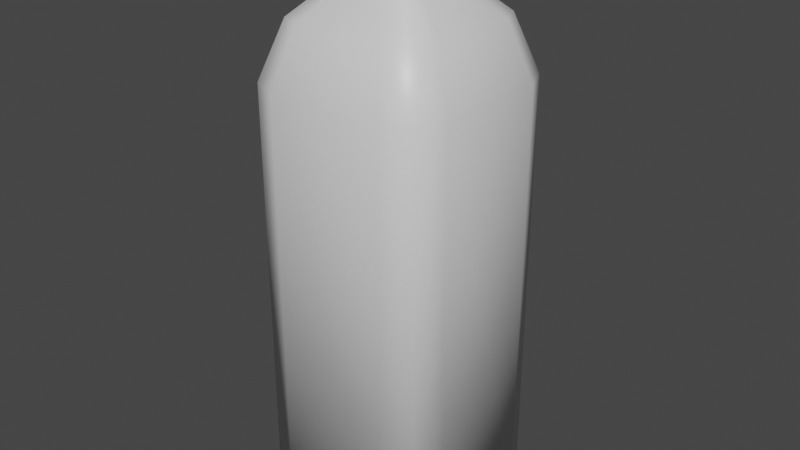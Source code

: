 # Source: milk.blend  (saved by Blender 3.2.14; exported with 4.5.12 LTS)
import bpy
from mathutils import Matrix  # noqa: F401  (used for matrix-valued properties, if any)

bpy.ops.wm.read_factory_settings(use_empty=True)
scene = bpy.context.scene
scene.name = 'Scene'

# ---- collections
col_collection = bpy.data.collections.new('Collection'); scene.collection.children.link(col_collection)

# ---- materials (node trees are filled in below, after node groups)
mat_material = bpy.data.materials.new('Material')
mat_material.alpha_threshold = 0.0
mat_material.use_transparent_shadow = False
mat_material.line_color = (0.0, 0.0, 0.0, 1.0)

# ---- material node trees
mat_material.use_nodes = True; mat_material.node_tree.nodes.clear()
_N = mat_material.node_tree.nodes; _L = mat_material.node_tree.links
n0 = _N.new('ShaderNodeOutputMaterial'); n0.name = 'Material Output'; n0.location = (300, 300)
n1 = _N.new('ShaderNodeBsdfPrincipled'); n1.name = 'Principled BSDF'; n1.location = (10, 300)
n1.distribution = 'GGX'
n1.subsurface_method = 'RANDOM_WALK_SKIN'
n1.inputs[2].default_value = 0.4
n1.inputs[3].default_value = 1.45
n1.inputs[27].default_value = (0.0, 0.0, 0.0, 1.0)
n1.inputs[28].default_value = 1.0
_L.new(n1.outputs[0], n0.inputs[0])
n0.is_active_output = True

# ---- world
world_world = bpy.data.worlds.new('World'); scene.world = world_world
world_world.use_nodes = True; world_world.node_tree.nodes.clear()
_N = world_world.node_tree.nodes; _L = world_world.node_tree.links
n0 = _N.new('ShaderNodeOutputWorld'); n0.name = 'World Output'; n0.location = (300, 300)
n1 = _N.new('ShaderNodeBackground'); n1.name = 'Background'; n1.location = (10, 300)
n1.inputs[0].default_value = (0.05088, 0.05088, 0.05088, 1.0)
_L.new(n1.outputs[0], n0.inputs[0])
n0.is_active_output = True
world_world.color = (0.05088, 0.05088, 0.05088)
world_world.use_sun_shadow = False
world_world.sun_shadow_jitter_overblur = 0.0

# ---- meshes
me_cube = bpy.data.meshes.new('Cube')
me_cube.from_pydata([(0.03058, 0.03058, 0.5299), (0.08779, 0.08779, 1.979e-08), (0.03058, -0.03058, 0.5299), (0.08779, -0.08779, 1.979e-08), (-0.03058, 0.03058, 0.5299), (-0.08779, 0.08779, 1.979e-08), (-0.03058, -0.03058, 0.5299), (-0.08779, -0.08779, 1.979e-08), (-0.0996, 0.05976, 1.979e-08), (-0.0996, -0.05976, 1.979e-08), (0.05976, 0.0996, 1.979e-08), (-0.05976, 0.0996, 1.979e-08), (0.06945, 0.06945, 0.4901), (0.08779, 0.08779, 0.4326), (-0.08779, -0.08779, 0.4326), (-0.06945, -0.06945, 0.4901), (0.06945, -0.06945, 0.4901), (0.08779, -0.08779, 0.4326), (-0.06945, 0.06945, 0.4901), (-0.08779, 0.08779, 0.4326), (0.02082, -0.03469, 0.5299), (-0.02082, -0.03469, 0.5299), (0.03469, 0.02082, 0.5299), (0.03469, -0.02082, 0.5299), (-0.05976, -0.0996, 1.979e-08), (0.05976, -0.0996, 1.979e-08), (-0.03469, -0.02082, 0.5299), (-0.03469, 0.02082, 0.5299), (-0.02082, 0.03469, 0.5299), (0.02082, 0.03469, 0.5299), (0.0996, -0.05976, 1.979e-08), (0.0996, 0.05976, 1.979e-08), (-0.05976, 0.0996, 0.4326), (0.05976, 0.0996, 0.4326), (-0.04728, 0.0788, 0.4901), (0.04728, 0.0788, 0.4901), (0.0996, 0.05976, 0.4326), (0.0996, -0.05976, 0.4326), (0.0788, 0.04728, 0.4901), (0.0788, -0.04728, 0.4901), (-0.05976, 0.05976, 1.979e-08), (-0.05976, -0.05976, 1.979e-08), (0.05976, 0.05976, 1.979e-08), (0.05976, -0.05976, 1.979e-08), (-0.0996, -0.05976, 0.4326), (-0.0996, 0.05976, 0.4326), (-0.0788, -0.04728, 0.4901), (-0.0788, 0.04728, 0.4901), (0.05976, -0.0996, 0.4326), (-0.05976, -0.0996, 0.4326), (0.04728, -0.0788, 0.4901), (-0.04728, -0.0788, 0.4901), (0.02084, 0.02084, 0.5498), (0.02084, -0.02084, 0.5498), (-0.02084, 0.02084, 0.5498), (-0.02084, -0.02084, 0.5498), (0.01419, -0.02365, 0.5498), (-0.01419, -0.02365, 0.5498), (0.02365, 0.01419, 0.5498), (0.02365, -0.01419, 0.5498), (-0.02365, -0.01419, 0.5498), (-0.02365, 0.01419, 0.5498), (-0.01419, 0.02365, 0.5498), (0.01419, 0.02365, 0.5498), (0.01419, 0.01419, 0.5498), (0.01419, -0.01419, 0.5498), (-0.01419, 0.01419, 0.5498), (-0.01419, -0.01419, 0.5498), (0.0, 0.04916, 0.5441), (0.0, 0.04916, 0.5752), (0.04257, 0.02458, 0.5441), (0.04257, 0.02458, 0.5752), (0.04257, -0.02458, 0.5441), (0.04257, -0.02458, 0.5752), (-4.297e-09, -0.04916, 0.5441), (-4.297e-09, -0.04916, 0.5752), (-0.04257, -0.02458, 0.5441), (-0.04257, -0.02458, 0.5752), (-0.04257, 0.02458, 0.5441), (-0.04257, 0.02458, 0.5752)], [], [(0, 29, 63, 52), (51, 21, 6, 15), (47, 27, 4, 18), (43, 30, 3, 25), (39, 23, 2, 16), (35, 29, 0, 12), (10, 33, 13, 1), (33, 35, 12, 13), (5, 19, 32, 11), (11, 32, 33, 10), (19, 18, 34, 32), (32, 34, 35, 33), (18, 4, 28, 34), (34, 28, 29, 35), (30, 37, 17, 3), (37, 39, 16, 17), (1, 13, 36, 31), (31, 36, 37, 30), (13, 12, 38, 36), (36, 38, 39, 37), (12, 0, 22, 38), (38, 22, 23, 39), (9, 41, 24, 7), (41, 43, 25, 24), (5, 11, 40, 8), (8, 40, 41, 9), (11, 10, 42, 40), (40, 42, 43, 41), (10, 1, 31, 42), (42, 31, 30, 43), (8, 45, 19, 5), (45, 47, 18, 19), (7, 14, 44, 9), (9, 44, 45, 8), (14, 15, 46, 44), (44, 46, 47, 45), (15, 6, 26, 46), (46, 26, 27, 47), (24, 49, 14, 7), (49, 51, 15, 14), (3, 17, 48, 25), (25, 48, 49, 24), (17, 16, 50, 48), (48, 50, 51, 49), (16, 2, 20, 50), (50, 20, 21, 51), (26, 6, 55, 60), (6, 21, 57, 55), (29, 28, 62, 63), (4, 27, 61, 54), (22, 0, 52, 58), (28, 4, 54, 62), (21, 20, 56, 57), (27, 26, 60, 61), (67, 60, 55, 57), (59, 65, 56, 53), (65, 67, 57, 56), (52, 63, 64, 58), (58, 64, 65, 59), (63, 62, 66, 64), (64, 66, 67, 65), (62, 54, 61, 66), (66, 61, 60, 67), (23, 22, 58, 59), (20, 2, 53, 56), (2, 23, 59, 53), (68, 69, 71, 70), (70, 71, 73, 72), (72, 73, 75, 74), (74, 75, 77, 76), (71, 69, 79, 77, 75, 73), (76, 77, 79, 78), (78, 79, 69, 68), (68, 70, 72, 74, 76, 78)])
me_cube.polygons.foreach_set('use_smooth', [True] * 74)
_uv = me_cube.uv_layers.new(name='UVMap')
_uv.uv.foreach_set('vector', [0.323, 0.2812, 0.323, 0.256, 0.323, 0.256, 0.323, 0.2812, 0.2978, 0.4075, 0.323, 0.4075, 0.323, 0.4328, 0.2978, 0.4328, 0.2978, 0.1802, 0.323, 0.1802, 0.323, 0.2055, 0.2978, 0.2055, 0.222, 0.3318, 0.2473, 0.3318, 0.2473, 0.357, 0.222, 0.357, 0.2978, 0.3318, 0.323, 0.3318, 0.323, 0.357, 0.2978, 0.357, 0.2978, 0.256, 0.323, 0.256, 0.323, 0.2812, 0.2978, 0.2812, 0.2473, 0.256, 0.2725, 0.256, 0.2725, 0.2812, 0.2473, 0.2812, 0.2725, 0.256, 0.2978, 0.256, 0.2978, 0.2812, 0.2725, 0.2812, 0.2473, 0.2055, 0.2725, 0.2055, 0.2725, 0.2307, 0.2473, 0.2307, 0.2473, 0.2307, 0.2725, 0.2307, 0.2725, 0.256, 0.2473, 0.256, 0.2725, 0.2055, 0.2978, 0.2055, 0.2978, 0.2307, 0.2725, 0.2307, 0.2725, 0.2307, 0.2978, 0.2307, 0.2978, 0.256, 0.2725, 0.256, 0.2978, 0.2055, 0.323, 0.2055, 0.323, 0.2307, 0.2978, 0.2307, 0.2978, 0.2307, 0.323, 0.2307, 0.323, 0.256, 0.2978, 0.256, 0.2473, 0.3318, 0.2725, 0.3318, 0.2725, 0.357, 0.2473, 0.357, 0.2725, 0.3318, 0.2978, 0.3318, 0.2978, 0.357, 0.2725, 0.357, 0.2473, 0.2812, 0.2725, 0.2812, 0.2725, 0.3065, 0.2473, 0.3065, 0.2473, 0.3065, 0.2725, 0.3065, 0.2725, 0.3318, 0.2473, 0.3318, 0.2725, 0.2812, 0.2978, 0.2812, 0.2978, 0.3065, 0.2725, 0.3065, 0.2725, 0.3065, 0.2978, 0.3065, 0.2978, 0.3318, 0.2725, 0.3318, 0.2978, 0.2812, 0.323, 0.2812, 0.323, 0.3065, 0.2978, 0.3065, 0.2978, 0.3065, 0.323, 0.3065, 0.323, 0.3318, 0.2978, 0.3318, 0.1715, 0.3318, 0.1968, 0.3318, 0.1968, 0.357, 0.1715, 0.357, 0.1968, 0.3318, 0.222, 0.3318, 0.222, 0.357, 0.1968, 0.357, 0.1715, 0.2812, 0.1968, 0.2812, 0.1968, 0.3065, 0.1715, 0.3065, 0.1715, 0.3065, 0.1968, 0.3065, 0.1968, 0.3318, 0.1715, 0.3318, 0.1968, 0.2812, 0.222, 0.2812, 0.222, 0.3065, 0.1968, 0.3065, 0.1968, 0.3065, 0.222, 0.3065, 0.222, 0.3318, 0.1968, 0.3318, 0.222, 0.2812, 0.2473, 0.2812, 0.2473, 0.3065, 0.222, 0.3065, 0.222, 0.3065, 0.2473, 0.3065, 0.2473, 0.3318, 0.222, 0.3318, 0.2473, 0.1802, 0.2725, 0.1802, 0.2725, 0.2055, 0.2473, 0.2055, 0.2725, 0.1802, 0.2978, 0.1802, 0.2978, 0.2055, 0.2725, 0.2055, 0.2473, 0.1297, 0.2725, 0.1297, 0.2725, 0.155, 0.2473, 0.155, 0.2473, 0.155, 0.2725, 0.155, 0.2725, 0.1802, 0.2473, 0.1802, 0.2725, 0.1297, 0.2978, 0.1297, 0.2978, 0.155, 0.2725, 0.155, 0.2725, 0.155, 0.2978, 0.155, 0.2978, 0.1802, 0.2725, 0.1802, 0.2978, 0.1297, 0.323, 0.1297, 0.323, 0.155, 0.2978, 0.155, 0.2978, 0.155, 0.323, 0.155, 0.323, 0.1802, 0.2978, 0.1802, 0.2473, 0.4075, 0.2725, 0.4075, 0.2725, 0.4328, 0.2473, 0.4328, 0.2725, 0.4075, 0.2978, 0.4075, 0.2978, 0.4328, 0.2725, 0.4328, 0.2473, 0.357, 0.2725, 0.357, 0.2725, 0.3823, 0.2473, 0.3823, 0.2473, 0.3823, 0.2725, 0.3823, 0.2725, 0.4075, 0.2473, 0.4075, 0.2725, 0.357, 0.2978, 0.357, 0.2978, 0.3823, 0.2725, 0.3823, 0.2725, 0.3823, 0.2978, 0.3823, 0.2978, 0.4075, 0.2725, 0.4075, 0.2978, 0.357, 0.323, 0.357, 0.323, 0.3823, 0.2978, 0.3823, 0.2978, 0.3823, 0.323, 0.3823, 0.323, 0.4075, 0.2978, 0.4075, 0.323, 0.155, 0.323, 0.1297, 0.323, 0.1297, 0.323, 0.155, 0.323, 0.4328, 0.323, 0.4075, 0.323, 0.4075, 0.323, 0.4328, 0.323, 0.256, 0.323, 0.2307, 0.323, 0.2307, 0.323, 0.256, 0.323, 0.2055, 0.323, 0.1802, 0.323, 0.1802, 0.323, 0.2055, 0.323, 0.3065, 0.323, 0.2812, 0.323, 0.2812, 0.323, 0.3065, 0.323, 0.2307, 0.323, 0.2055, 0.323, 0.2055, 0.323, 0.2307, 0.323, 0.4075, 0.323, 0.3823, 0.323, 0.3823, 0.323, 0.4075, 0.323, 0.1802, 0.323, 0.155, 0.323, 0.155, 0.323, 0.1802, 0.3735, 0.3318, 0.3988, 0.3318, 0.3988, 0.357, 0.3735, 0.357, 0.323, 0.3318, 0.3483, 0.3318, 0.3483, 0.357, 0.323, 0.357, 0.3483, 0.3318, 0.3735, 0.3318, 0.3735, 0.357, 0.3483, 0.357, 0.323, 0.2812, 0.3483, 0.2812, 0.3483, 0.3065, 0.323, 0.3065, 0.323, 0.3065, 0.3483, 0.3065, 0.3483, 0.3318, 0.323, 0.3318, 0.3483, 0.2812, 0.3735, 0.2812, 0.3735, 0.3065, 0.3483, 0.3065, 0.3483, 0.3065, 0.3735, 0.3065, 0.3735, 0.3318, 0.3483, 0.3318, 0.3735, 0.2812, 0.3988, 0.2812, 0.3988, 0.3065, 0.3735, 0.3065, 0.3735, 0.3065, 0.3988, 0.3065, 0.3988, 0.3318, 0.3735, 0.3318, 0.323, 0.3318, 0.323, 0.3065, 0.323, 0.3065, 0.323, 0.3318, 0.323, 0.3823, 0.323, 0.357, 0.323, 0.357, 0.323, 0.3823, 0.323, 0.357, 0.323, 0.3318, 0.323, 0.3318, 0.323, 0.357, 0.9204, 0.738, 0.9204, 0.8771, 0.874, 0.8771, 0.874, 0.738, 0.874, 0.738, 0.874, 0.8771, 0.8276, 0.8771, 0.8276, 0.738, 0.8276, 0.738, 0.8276, 0.8771, 0.7812, 0.8771, 0.7812, 0.738, 0.7812, 0.738, 0.7812, 0.8771, 0.7349, 0.8771, 0.7349, 0.738, 0.7695, 0.7018, 0.7117, 0.7352, 0.6538, 0.7018, 0.6538, 0.635, 0.7117, 0.6016, 0.7695, 0.635, 0.7349, 0.738, 0.7349, 0.8771, 0.6885, 0.8771, 0.6885, 0.738, 0.6885, 0.738, 0.6885, 0.8771, 0.6421, 0.8771, 0.6421, 0.738, 0.8508, 0.7352, 0.9087, 0.7018, 0.9087, 0.635, 0.8508, 0.6016, 0.793, 0.635, 0.793, 0.7018])
me_cube.materials.append(mat_material)
me_cube.use_mirror_vertex_groups = False
me_cube.update()

# ---- objects
ob_cube = bpy.data.objects.new('Cube', me_cube)

# ---- transforms, parenting, visibility, modifiers, constraints
ob_cube.location = (0.0, 0.0, 0.0)
ob_cube.lock_rotations_4d = False
ob_cube.empty_display_type = 'ARROWS'
ob_cube.lineart.crease_threshold = 0.0

# ---- collection membership
col_collection.objects.link(ob_cube)

# ---- scene / render settings (as saved in the file)
scene.frame_start = 1; scene.frame_end = 250; scene.frame_set(1)
scene.render.engine = 'BLENDER_EEVEE_NEXT'
scene.cycles.sampling_pattern = 'TABULATED_SOBOL'
scene.cycles.use_light_tree = False
scene.view_settings.view_transform = 'Filmic'
bpy.context.view_layer.update()

# ---- added for rendering (the .blend has no active camera and no usable light): camera, sun
cam_auto = bpy.data.cameras.new('AutoCamera')
cam_auto.lens = 50.0
cam_auto.sensor_width = 36.0
cam_auto.clip_end = 1000.0
ob_auto_camera = bpy.data.objects.new('AutoCamera', cam_auto)
scene.collection.objects.link(ob_auto_camera)
ob_auto_camera.location = (0.592573, -0.711087, 0.761646)
ob_auto_camera.rotation_euler = (1.09748, -7.21219e-08, 0.694738)
scene.camera = ob_auto_camera
light_auto_sun = bpy.data.lights.new('AutoSun', 'SUN')
light_auto_sun.energy = 3.0
light_auto_sun.angle = 0.0523599
ob_auto_sun = bpy.data.objects.new('AutoSun', light_auto_sun)
scene.collection.objects.link(ob_auto_sun)
ob_auto_sun.rotation_euler = (0.872665, 0.174533, 0.523599)
bpy.context.view_layer.update()
